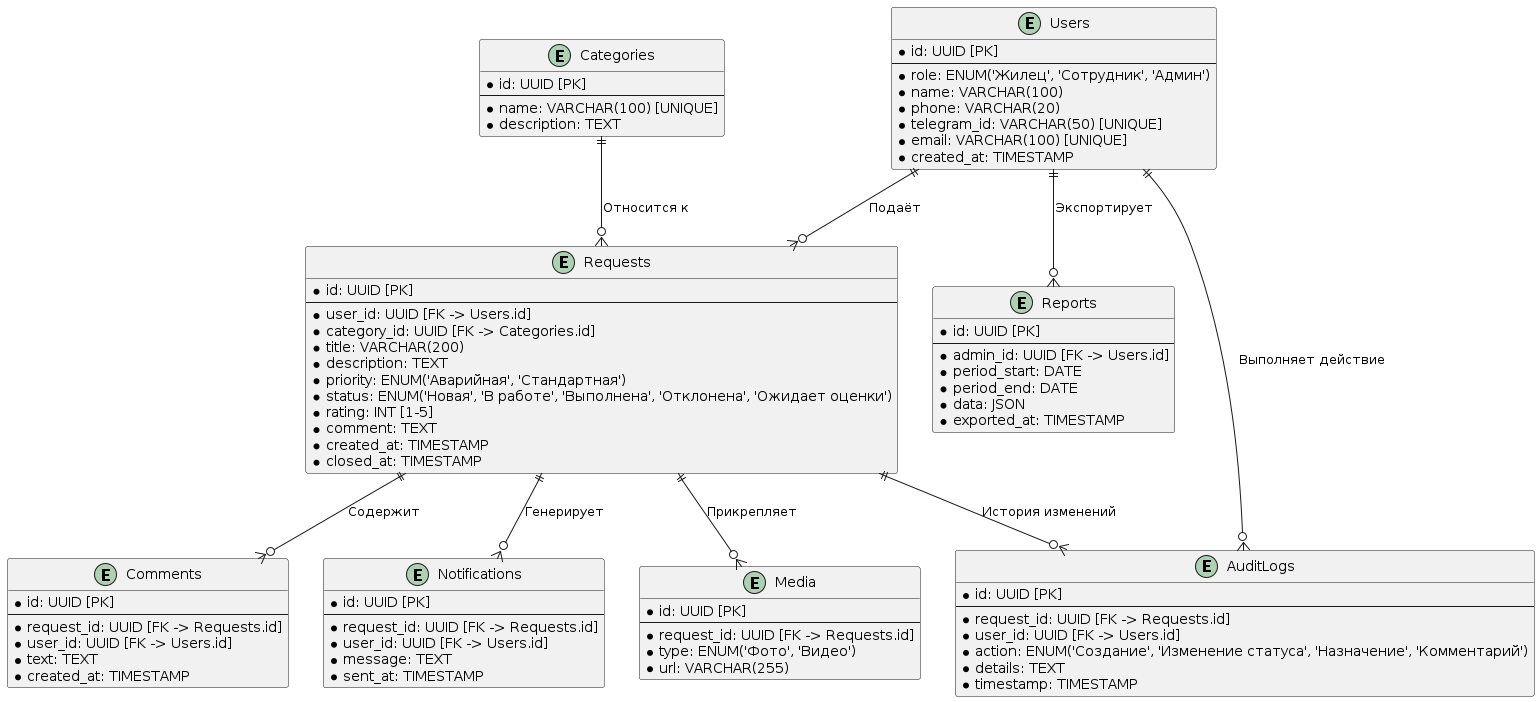

The diagram above was rendered by PlantUML. Its source (embedded in the PNG):
@startuml
' Сущности
entity "Users" {
  * id: UUID [PK]
  --
  * role: ENUM('Жилец', 'Сотрудник', 'Админ')
  * name: VARCHAR(100)
  * phone: VARCHAR(20)
  * telegram_id: VARCHAR(50) [UNIQUE]
  * email: VARCHAR(100) [UNIQUE]
  * created_at: TIMESTAMP
}

entity "Requests" {
  * id: UUID [PK]
  --
  * user_id: UUID [FK -> Users.id]
  * category_id: UUID [FK -> Categories.id]
  * title: VARCHAR(200)
  * description: TEXT
  * priority: ENUM('Аварийная', 'Стандартная')
  * status: ENUM('Новая', 'В работе', 'Выполнена', 'Отклонена', 'Ожидает оценки')
  * rating: INT [1-5]
  * comment: TEXT
  * created_at: TIMESTAMP
  * closed_at: TIMESTAMP
}

entity "Categories" {
  * id: UUID [PK]
  --
  * name: VARCHAR(100) [UNIQUE]
  * description: TEXT
}

entity "Media" {
  * id: UUID [PK]
  --
  * request_id: UUID [FK -> Requests.id]
  * type: ENUM('Фото', 'Видео')
  * url: VARCHAR(255)
}

entity "Comments" {
  * id: UUID [PK]
  --
  * request_id: UUID [FK -> Requests.id]
  * user_id: UUID [FK -> Users.id]
  * text: TEXT
  * created_at: TIMESTAMP
}

entity "Notifications" {
  * id: UUID [PK]
  --
  * request_id: UUID [FK -> Requests.id]
  * user_id: UUID [FK -> Users.id]
  * message: TEXT
  * sent_at: TIMESTAMP
}

entity "AuditLogs" {
  * id: UUID [PK]
  --
  * request_id: UUID [FK -> Requests.id]
  * user_id: UUID [FK -> Users.id]
  * action: ENUM('Создание', 'Изменение статуса', 'Назначение', 'Комментарий')
  * details: TEXT
  * timestamp: TIMESTAMP
}

entity "Reports" {
  * id: UUID [PK]
  --
  * admin_id: UUID [FK -> Users.id]
  * period_start: DATE
  * period_end: DATE
  * data: JSON
  * exported_at: TIMESTAMP
}

' Связи
Users ||--o{ Requests : "Подаёт"
Categories ||--o{ Requests : "Относится к"
Requests ||--o{ Media : "Прикрепляет"
Requests ||--o{ Comments : "Содержит"
Requests ||--o{ Notifications : "Генерирует"
Requests ||--o{ AuditLogs : "История изменений"
Users ||--o{ AuditLogs : "Выполняет действие"
Users ||--o{ Reports : "Экспортирует"
@enduml